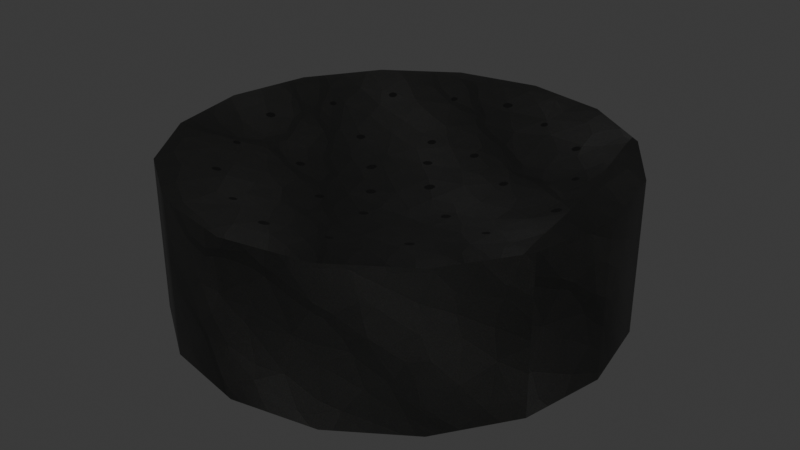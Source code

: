 # Source: Fountain.blend  (saved by Blender 4.5.90; exported with 4.5.12 LTS)
import bpy
from mathutils import Matrix  # noqa: F401  (used for matrix-valued properties, if any)

bpy.ops.wm.read_factory_settings(use_empty=True)
scene = bpy.context.scene
scene.name = 'Scene'

# ---- collections
col_collection = bpy.data.collections.new('Collection'); scene.collection.children.link(col_collection)

# ---- images (referenced by path relative to the original .blend; pixels are not part of the script)
import os
ASSET_DIR = os.environ.get("B2B_ASSET_DIR", "")  # directory of the original .blend (textures are referenced by path, not embedded)
HERE = os.path.dirname(os.path.abspath(__file__))  # packed textures are extracted next to this script under _unpacked/

def load_image(name, relpath, width, height, colorspace="sRGB"):
    """Load a texture the original file referenced (path relative to the .blend, or extracted next to this script)."""
    p = next((c for c in (os.path.join(HERE, relpath), os.path.join(ASSET_DIR, relpath)) if relpath and os.path.exists(c)), "")
    if p:
        img = bpy.data.images.load(p, check_existing=True)
        img.name = name
    else:  # same state as the original file: an image datablock whose file is absent (Cycles renders it pink)
        img = bpy.data.images.new(name, width, height)
        img.source = "FILE"
        img.filepath = "//" + (relpath or name)
    img.colorspace_settings.name = colorspace
    return img
img_marble_png = load_image('Marble.png', '_unpacked/Marble.c4627b48.png', 1024, 1024, 'sRGB')

# ---- materials (node trees are filled in below, after node groups)
mat_marble = bpy.data.materials.new('Marble')

# ---- node groups
ng_smooth_by_angle = bpy.data.node_groups.new('Smooth by Angle', 'GeometryNodeTree')
_s = ng_smooth_by_angle.interface.new_socket(name='Mesh', in_out='OUTPUT', socket_type='NodeSocketGeometry')
_s = ng_smooth_by_angle.interface.new_socket(name='Mesh', in_out='INPUT', socket_type='NodeSocketGeometry')
_s = ng_smooth_by_angle.interface.new_socket(name='Angle', in_out='INPUT', socket_type='NodeSocketFloat')
_s.subtype = 'ANGLE'
_s.default_value = 0.5236
_s.min_value = 0.0
_s.max_value = 3.142
_s.description = 'Maximum face angle for smooth edges'
_s = ng_smooth_by_angle.interface.new_socket(name='Ignore Sharpness', in_out='INPUT', socket_type='NodeSocketBool')
_s.force_non_field = True
ng_smooth_by_angle.description = 'Set the sharpness of mesh edges based on the angle between the neighboring faces'
ng_smooth_by_angle.is_modifier = True
_N = ng_smooth_by_angle.nodes; _L = ng_smooth_by_angle.links
n0 = _N.new('GeometryNodeSetShadeSmooth'); n0.name = 'Set Shade Smooth'; n0.location = (120, -80)
n0.domain = 'EDGE'
n1 = _N.new('GeometryNodeSetShadeSmooth'); n1.name = 'Set Shade Smooth.001'; n1.location = (300, -80)
n2 = _N.new('NodeGroupOutput'); n2.name = 'Group Output'; n2.location = (480, -80)
n3 = _N.new('GeometryNodeInputMeshEdgeAngle'); n3.name = 'Edge Angle'; n3.location = (-440, -240)
n4 = _N.new('NodeGroupInput'); n4.name = 'Group Input'; n4.location = (-80, -80)
n5 = _N.new('GeometryNodeInputEdgeSmooth'); n5.name = 'Is Edge Smooth'; n5.location = (-260, -120)
n6 = _N.new('GeometryNodeInputShadeSmooth'); n6.name = 'Is Shade Smooth'; n6.location = (-440, -397)
n7 = _N.new('FunctionNodeCompare'); n7.name = 'Compare'; n7.location = (-260, -260)
n7.operation = 'LESS_EQUAL'
n7.inputs[6].default_value = (0.0, 0.0, 0.0, 0.0)
n7.inputs[7].default_value = (0.0, 0.0, 0.0, 0.0)
n8 = _N.new('FunctionNodeBooleanMath'); n8.name = 'Boolean Math.001'; n8.location = (-80, -260)
n9 = _N.new('NodeGroupInput'); n9.name = 'Group Input.001'; n9.location = (-440, -329)
n10 = _N.new('NodeGroupInput'); n10.name = 'Group Input.002'; n10.location = (-259, -189)
n11 = _N.new('FunctionNodeBooleanMath'); n11.name = 'Boolean Math'; n11.location = (-80, -149)
n11.operation = 'OR'
n12 = _N.new('FunctionNodeBooleanMath'); n12.name = 'Boolean Math.002'; n12.location = (-260, -380)
n12.operation = 'OR'
n13 = _N.new('NodeGroupInput'); n13.name = 'Group Input.003'; n13.location = (-440, -460)
_L.new(n3.outputs[0], n7.inputs[0])
_L.new(n1.outputs[0], n2.inputs[0])
_L.new(n9.outputs[1], n7.inputs[1])
_L.new(n7.outputs[0], n8.inputs[0])
_L.new(n4.outputs[0], n0.inputs[0])
_L.new(n0.outputs[0], n1.inputs[0])
_L.new(n8.outputs[0], n0.inputs[2])
_L.new(n10.outputs[2], n11.inputs[1])
_L.new(n5.outputs[0], n11.inputs[0])
_L.new(n11.outputs[0], n0.inputs[1])
_L.new(n13.outputs[2], n12.inputs[1])
_L.new(n6.outputs[0], n12.inputs[0])
_L.new(n12.outputs[0], n8.inputs[1])
n2.is_active_output = True

# ---- material node trees
mat_marble.use_nodes = True; mat_marble.node_tree.nodes.clear()
_N = mat_marble.node_tree.nodes; _L = mat_marble.node_tree.links
n0 = _N.new('ShaderNodeBsdfPrincipled'); n0.name = 'Principled BSDF'; n0.location = (-200, 100)
n1 = _N.new('ShaderNodeOutputMaterial'); n1.name = 'Material Output'; n1.location = (200, 100)
n2 = _N.new('ShaderNodeTexImage'); n2.name = 'Image Texture'; n2.location = (-490, 80)
n2.image = img_marble_png
_L.new(n0.outputs[0], n1.inputs[0])
_L.new(n2.outputs[0], n0.inputs[0])
n1.is_active_output = True

# ---- world
world_world = bpy.data.worlds.new('World'); scene.world = world_world
world_world.use_nodes = True; world_world.node_tree.nodes.clear()
_N = world_world.node_tree.nodes; _L = world_world.node_tree.links
n0 = _N.new('ShaderNodeOutputWorld'); n0.name = 'World Output'; n0.location = (200, 100)
n1 = _N.new('ShaderNodeBackground'); n1.name = 'Background'; n1.location = (-200, 100)
n1.inputs[0].default_value = (0.05088, 0.05088, 0.05088, 1.0)
_L.new(n1.outputs[0], n0.inputs[0])
n0.is_active_output = True
world_world.color = (0.05088, 0.05088, 0.05088)
world_world.sun_shadow_jitter_overblur = 0.0

# ---- meshes
me_circle = bpy.data.meshes.new('Circle')
me_circle.from_pydata([(0.0, 1.0, 0.0), (-0.3827, 0.9239, 0.0), (-0.7071, 0.7071, 0.0), (-0.9239, 0.3827, 0.0), (-1.0, 0.0, 0.0), (-0.9239, -0.3827, 0.0), (-0.7071, -0.7071, 0.0), (-0.3827, -0.9239, 0.0), (0.0, -1.0, 0.0), (0.3827, -0.9239, 0.0), (0.7071, -0.7071, 0.0), (0.9239, -0.3827, 0.0), (1.0, 0.0, 0.0), (0.9239, 0.3827, 0.0), (0.7071, 0.7071, 0.0), (0.3827, 0.9239, 0.0), (-0.1262, 0.3048, 0.5722), (0.0, 0.3299, 0.5722), (-0.2333, 0.2333, 0.5722), (-0.3048, 0.1262, 0.5722), (-0.3299, 0.0, 0.5722), (-0.3048, -0.1262, 0.5722), (-0.2333, -0.2333, 0.5722), (-0.1262, -0.3048, 0.5722), (0.0, -0.3299, 0.5722), (0.1262, -0.3048, 0.5722), (0.2333, -0.2333, 0.5722), (0.3048, -0.1262, 0.5722), (0.3299, 0.0, 0.5722), (0.3048, 0.1262, 0.5722), (0.2333, 0.2333, 0.5722), (0.1262, 0.3048, 0.5722), (-0.1914, 0.4622, 0.5954), (-0.3147, 0.7596, 0.6708), (0.0, 0.8222, 0.6708), (0.0, 0.5002, 0.5954), (-0.3537, 0.3537, 0.5954), (-0.5814, 0.5814, 0.6708), (-0.4622, 0.1914, 0.5954), (-0.7596, 0.3147, 0.6708), (-0.5002, 0.0, 0.5954), (-0.8222, 0.0, 0.6708), (-0.4622, -0.1914, 0.5954), (-0.7596, -0.3147, 0.6708), (-0.3537, -0.3537, 0.5954), (-0.5814, -0.5814, 0.6708), (-0.1914, -0.4622, 0.5954), (-0.3147, -0.7596, 0.6708), (0.0, -0.5002, 0.5954), (0.0, -0.8222, 0.6708), (0.1914, -0.4622, 0.5954), (0.3147, -0.7596, 0.6708), (0.3537, -0.3537, 0.5954), (0.5814, -0.5814, 0.6708), (0.4622, -0.1914, 0.5954), (0.7596, -0.3147, 0.6708), (0.5002, 0.0, 0.5954), (0.8222, 0.0, 0.6708), (0.4622, 0.1914, 0.5954), (0.7596, 0.3147, 0.6708), (0.3537, 0.3537, 0.5954), (0.5814, 0.5814, 0.6708), (0.1914, 0.4622, 0.5954), (0.3147, 0.7596, 0.6708), (-0.3827, 0.9239, 0.6936), (-0.362, 0.874, 0.6936), (0.0, 0.946, 0.6936), (0.0, 1.0, 0.6936), (-0.7071, 0.7071, 0.6936), (-0.6689, 0.6689, 0.6936), (-0.9239, 0.3827, 0.6936), (-0.874, 0.362, 0.6936), (-1.0, 0.0, 0.6936), (-0.946, 0.0, 0.6936), (-0.9239, -0.3827, 0.6936), (-0.874, -0.362, 0.6936), (-0.7071, -0.7071, 0.6936), (-0.6689, -0.6689, 0.6936), (-0.3827, -0.9239, 0.6936), (-0.362, -0.874, 0.6936), (0.0, -1.0, 0.6936), (0.0, -0.946, 0.6936), (0.3827, -0.9239, 0.6936), (0.362, -0.874, 0.6936), (0.7071, -0.7071, 0.6936), (0.6689, -0.6689, 0.6936), (0.9239, -0.3827, 0.6936), (0.874, -0.362, 0.6936), (1.0, 0.0, 0.6936), (0.946, 0.0, 0.6936), (0.9239, 0.3827, 0.6936), (0.874, 0.362, 0.6936), (0.7071, 0.7071, 0.6936), (0.6689, 0.6689, 0.6936), (0.3827, 0.9239, 0.6936), (0.362, 0.874, 0.6936)], [], [(16, 18, 19, 20, 21, 22, 23, 24, 25, 26, 27, 28, 29, 30, 31, 17), (63, 34, 35, 62), (61, 63, 62, 60), (59, 61, 60, 58), (57, 59, 58, 56), (55, 57, 56, 54), (53, 55, 54, 52), (51, 53, 52, 50), (49, 51, 50, 48), (47, 49, 48, 46), (45, 47, 46, 44), (43, 45, 44, 42), (41, 43, 42, 40), (39, 41, 40, 38), (37, 39, 38, 36), (33, 37, 36, 32), (34, 33, 32, 35), (16, 17, 35, 32), (18, 16, 32, 36), (17, 31, 62, 35), (19, 18, 36, 38), (20, 19, 38, 40), (21, 20, 40, 42), (22, 21, 42, 44), (23, 22, 44, 46), (24, 23, 46, 48), (25, 24, 48, 50), (26, 25, 50, 52), (27, 26, 52, 54), (28, 27, 54, 56), (29, 28, 56, 58), (30, 29, 58, 60), (31, 30, 60, 62), (65, 66, 67, 64), (69, 65, 64, 68), (71, 69, 68, 70), (73, 71, 70, 72), (75, 73, 72, 74), (77, 75, 74, 76), (79, 77, 76, 78), (81, 79, 78, 80), (83, 81, 80, 82), (85, 83, 82, 84), (87, 85, 84, 86), (89, 87, 86, 88), (91, 89, 88, 90), (93, 91, 90, 92), (95, 93, 92, 94), (66, 95, 94, 67), (33, 34, 66, 65), (0, 1, 64, 67), (37, 33, 65, 69), (1, 2, 68, 64), (15, 0, 67, 94), (34, 63, 95, 66), (39, 37, 69, 71), (2, 3, 70, 68), (41, 39, 71, 73), (3, 4, 72, 70), (43, 41, 73, 75), (4, 5, 74, 72), (45, 43, 75, 77), (5, 6, 76, 74), (47, 45, 77, 79), (6, 7, 78, 76), (49, 47, 79, 81), (7, 8, 80, 78), (51, 49, 81, 83), (8, 9, 82, 80), (53, 51, 83, 85), (9, 10, 84, 82), (55, 53, 85, 87), (10, 11, 86, 84), (57, 55, 87, 89), (11, 12, 88, 86), (59, 57, 89, 91), (12, 13, 90, 88), (61, 59, 91, 93), (13, 14, 92, 90), (63, 61, 93, 95), (14, 15, 94, 92)])
me_circle.polygons.foreach_set('use_smooth', [True] * 81)
_uv = me_circle.uv_layers.new(name='UVMap')
_uv.uv.foreach_set('vector', [0.224, -0.3268, 0.2423, -0.3711, 0.2763, -0.405, 0.3206, -0.4233, 0.3686, -0.4233, 0.4128, -0.4049, 0.4468, -0.3709, 0.4651, -0.3266, 0.4651, -0.2786, 0.4467, -0.2343, 0.4128, -0.2004, 0.3685, -0.1821, 0.3205, -0.1821, 0.2762, -0.2005, 0.2423, -0.2345, 0.224, -0.2788, 0.08558, -0.1297, 0.03905, -0.242, 0.1611, -0.2663, 0.1889, -0.1988, 0.1715, -0.04371, 0.08558, -0.1297, 0.1889, -0.1988, 0.2405, -0.1472, 0.2838, 0.002803, 0.1715, -0.04371, 0.2405, -0.1472, 0.308, -0.1191, 0.4053, 0.002795, 0.2838, 0.002803, 0.308, -0.1191, 0.381, -0.1192, 0.5176, -0.04372, 0.4053, 0.002795, 0.381, -0.1192, 0.4484, -0.1471, 0.6035, -0.1297, 0.5176, -0.04372, 0.4484, -0.1471, 0.5001, -0.1986, 0.65, -0.2419, 0.6035, -0.1297, 0.5001, -0.1986, 0.5281, -0.2661, 0.65, -0.3634, 0.65, -0.2419, 0.5281, -0.2661, 0.528, -0.3391, 0.6035, -0.4757, 0.65, -0.3634, 0.528, -0.3391, 0.5001, -0.4065, 0.5175, -0.5617, 0.6035, -0.4757, 0.5001, -0.4065, 0.4485, -0.4582, 0.4053, -0.6082, 0.5175, -0.5617, 0.4485, -0.4582, 0.3811, -0.4863, 0.2838, -0.6082, 0.4053, -0.6082, 0.3811, -0.4863, 0.3081, -0.4862, 0.1714, -0.5617, 0.2838, -0.6082, 0.3081, -0.4862, 0.2407, -0.4583, 0.08552, -0.4757, 0.1714, -0.5617, 0.2407, -0.4583, 0.189, -0.4067, 0.03905, -0.3635, 0.08552, -0.4757, 0.189, -0.4067, 0.161, -0.3393, 0.03905, -0.242, 0.03905, -0.3635, 0.161, -0.3393, 0.1611, -0.2663, 0.224, -0.3268, 0.224, -0.2788, 0.1611, -0.2663, 0.161, -0.3393, 0.2423, -0.3711, 0.224, -0.3268, 0.161, -0.3393, 0.189, -0.4067, 0.224, -0.2788, 0.2423, -0.2345, 0.1889, -0.1988, 0.1611, -0.2663, 0.2763, -0.405, 0.2423, -0.3711, 0.189, -0.4067, 0.2407, -0.4583, 0.3206, -0.4233, 0.2763, -0.405, 0.2407, -0.4583, 0.3081, -0.4862, 0.3686, -0.4233, 0.3206, -0.4233, 0.3081, -0.4862, 0.3811, -0.4863, 0.4128, -0.4049, 0.3686, -0.4233, 0.3811, -0.4863, 0.4485, -0.4582, 0.4468, -0.3709, 0.4128, -0.4049, 0.4485, -0.4582, 0.5001, -0.4065, 0.4651, -0.3266, 0.4468, -0.3709, 0.5001, -0.4065, 0.528, -0.3391, 0.4651, -0.2786, 0.4651, -0.3266, 0.528, -0.3391, 0.5281, -0.2661, 0.4467, -0.2343, 0.4651, -0.2786, 0.5281, -0.2661, 0.5001, -0.1986, 0.4128, -0.2004, 0.4467, -0.2343, 0.5001, -0.1986, 0.4484, -0.1471, 0.3685, -0.1821, 0.4128, -0.2004, 0.4484, -0.1471, 0.381, -0.1192, 0.3205, -0.1821, 0.3685, -0.1821, 0.381, -0.1192, 0.308, -0.1191, 0.2762, -0.2005, 0.3205, -0.1821, 0.308, -0.1191, 0.2405, -0.1472, 0.2423, -0.2345, 0.2762, -0.2005, 0.2405, -0.1472, 0.1889, -0.1988, -0.007751, -0.3728, -0.007736, -0.2327, -0.02782, -0.2287, -0.02782, -0.3767, 0.04581, -0.5022, -0.007751, -0.3728, -0.02782, -0.3767, 0.02878, -0.5136, 0.1449, -0.6014, 0.04581, -0.5022, 0.02878, -0.5136, 0.1335, -0.6184, 0.2744, -0.655, 0.1449, -0.6014, 0.1335, -0.6184, 0.2705, -0.6751, 0.4146, -0.655, 0.2744, -0.655, 0.2705, -0.6751, 0.4186, -0.6751, 0.5441, -0.6014, 0.4146, -0.655, 0.4186, -0.6751, 0.5554, -0.6184, 0.6432, -0.5023, 0.5441, -0.6014, 0.5554, -0.6184, 0.6602, -0.5136, 0.6968, -0.3727, 0.6432, -0.5023, 0.6602, -0.5136, 0.7169, -0.3767, 0.6968, -0.2326, 0.6968, -0.3727, 0.7169, -0.3767, 0.7169, -0.2287, 0.6432, -0.1032, 0.6968, -0.2326, 0.7169, -0.2287, 0.6603, -0.0918, 0.5441, -0.004043, 0.6432, -0.1032, 0.6603, -0.0918, 0.5555, 0.013, 0.4146, 0.04964, 0.5441, -0.004043, 0.5555, 0.013, 0.4186, 0.06973, 0.2745, 0.04959, 0.4146, 0.04964, 0.4186, 0.06973, 0.2705, 0.06967, 0.145, -0.004006, 0.2745, 0.04959, 0.2705, 0.06967, 0.1336, 0.01302, 0.04588, -0.1031, 0.145, -0.004006, 0.1336, 0.01302, 0.02884, -0.09176, -0.007736, -0.2327, 0.04588, -0.1031, 0.02884, -0.09176, -0.02782, -0.2287, 0.03905, -0.3635, 0.03905, -0.242, -0.007736, -0.2327, -0.007751, -0.3728, -0.2889, 0.9407, -0.2889, 0.7938, -0.02782, 0.7938, -0.02782, 0.9407, 0.08552, -0.4757, 0.03905, -0.3635, -0.007751, -0.3728, 0.04581, -0.5022, -0.2889, 0.7938, -0.2889, 0.6469, -0.02782, 0.6469, -0.02782, 0.7938, -0.2889, 1.088, -0.2889, 0.9407, -0.02782, 0.9407, -0.02782, 1.088, 0.03905, -0.242, 0.08558, -0.1297, 0.04588, -0.1031, -0.007736, -0.2327, 0.1714, -0.5617, 0.08552, -0.4757, 0.04581, -0.5022, 0.1449, -0.6014, -0.2889, 0.6469, -0.2889, 0.5, -0.02782, 0.5, -0.02782, 0.6469, 0.2838, -0.6082, 0.1714, -0.5617, 0.1449, -0.6014, 0.2744, -0.655, -0.2889, 0.5, -0.2889, 0.3531, -0.02782, 0.3531, -0.02782, 0.5, 0.4053, -0.6082, 0.2838, -0.6082, 0.2744, -0.655, 0.4146, -0.655, -0.2889, 0.3531, -0.2889, 0.2062, -0.02782, 0.2062, -0.02782, 0.3531, 0.5175, -0.5617, 0.4053, -0.6082, 0.4146, -0.655, 0.5441, -0.6014, -0.2889, 0.2062, -0.2889, 0.05933, -0.02782, 0.05933, -0.02782, 0.2062, 0.6035, -0.4757, 0.5175, -0.5617, 0.5441, -0.6014, 0.6432, -0.5023, -0.2889, 0.05933, -0.2889, -0.08756, -0.02782, -0.08756, -0.02782, 0.05933, 0.65, -0.3634, 0.6035, -0.4757, 0.6432, -0.5023, 0.6968, -0.3727, -0.2889, -0.08756, -0.2889, -0.2345, -0.02782, -0.2345, -0.02782, -0.08756, 0.65, -0.2419, 0.65, -0.3634, 0.6968, -0.3727, 0.6968, -0.2326, -0.2889, -0.2345, -0.2889, -0.3813, -0.02782, -0.3813, -0.02782, -0.2345, 0.6035, -0.1297, 0.65, -0.2419, 0.6968, -0.2326, 0.6432, -0.1032, -0.2889, -0.3813, -0.2889, -0.5282, -0.02782, -0.5282, -0.02782, -0.3813, 0.5176, -0.04372, 0.6035, -0.1297, 0.6432, -0.1032, 0.5441, -0.004043, -0.2889, -0.5282, -0.2889, -0.6751, -0.02782, -0.6751, -0.02782, -0.5282, 0.4053, 0.002795, 0.5176, -0.04372, 0.5441, -0.004043, 0.4146, 0.04964, -0.2889, 1.675, -0.2889, 1.528, -0.02782, 1.528, -0.02782, 1.675, 0.2838, 0.002803, 0.4053, 0.002795, 0.4146, 0.04964, 0.2745, 0.04959, -0.2889, 1.528, -0.2889, 1.381, -0.02782, 1.381, -0.02782, 1.528, 0.1715, -0.04371, 0.2838, 0.002803, 0.2745, 0.04959, 0.145, -0.004006, -0.2889, 1.381, -0.2889, 1.234, -0.02782, 1.234, -0.02782, 1.381, 0.08558, -0.1297, 0.1715, -0.04371, 0.145, -0.004006, 0.04588, -0.1031, -0.2889, 1.234, -0.2889, 1.088, -0.02782, 1.088, -0.02782, 1.234])
me_circle.materials.append(mat_marble)
me_circle.use_mirror_x = True
me_circle.use_mirror_y = True
me_circle.update()

# ---- objects
ob_circle = bpy.data.objects.new('Circle', me_circle)

# ---- transforms, parenting, visibility, modifiers, constraints
ob_circle.location = (0.0, 0.0, 0.0)
ob_circle.use_mesh_mirror_x = True
ob_circle.use_mesh_mirror_y = True
_m = ob_circle.modifiers.new('Smooth by Angle', 'NODES')
_m.node_group = ng_smooth_by_angle
_gi = [s.identifier for s in ng_smooth_by_angle.interface.items_tree if s.item_type == 'SOCKET' and s.in_out == 'INPUT']
_m[_gi[1]] = 1.047  # Angle
_m.use_pin_to_last = True
_m.show_group_selector = False

# ---- collection membership
col_collection.objects.link(ob_circle)

# ---- scene / render settings (as saved in the file)
scene.frame_start = 1; scene.frame_end = 250; scene.frame_set(1)
scene.render.engine = 'BLENDER_EEVEE_NEXT'
bpy.context.view_layer.update()

# ---- added for rendering (the .blend has no active camera and no usable light): camera, sun
cam_auto = bpy.data.cameras.new('AutoCamera')
cam_auto.lens = 50.0
cam_auto.sensor_width = 36.0
cam_auto.clip_end = 1000.0
ob_auto_camera = bpy.data.objects.new('AutoCamera', cam_auto)
scene.collection.objects.link(ob_auto_camera)
ob_auto_camera.location = (2.69446, -3.23335, 2.50234)
ob_auto_camera.rotation_euler = (1.09748, -7.21219e-08, 0.694738)
scene.camera = ob_auto_camera
light_auto_sun = bpy.data.lights.new('AutoSun', 'SUN')
light_auto_sun.energy = 3.0
light_auto_sun.angle = 0.0523599
ob_auto_sun = bpy.data.objects.new('AutoSun', light_auto_sun)
scene.collection.objects.link(ob_auto_sun)
ob_auto_sun.rotation_euler = (0.872665, 0.174533, 0.523599)
bpy.context.view_layer.update()
